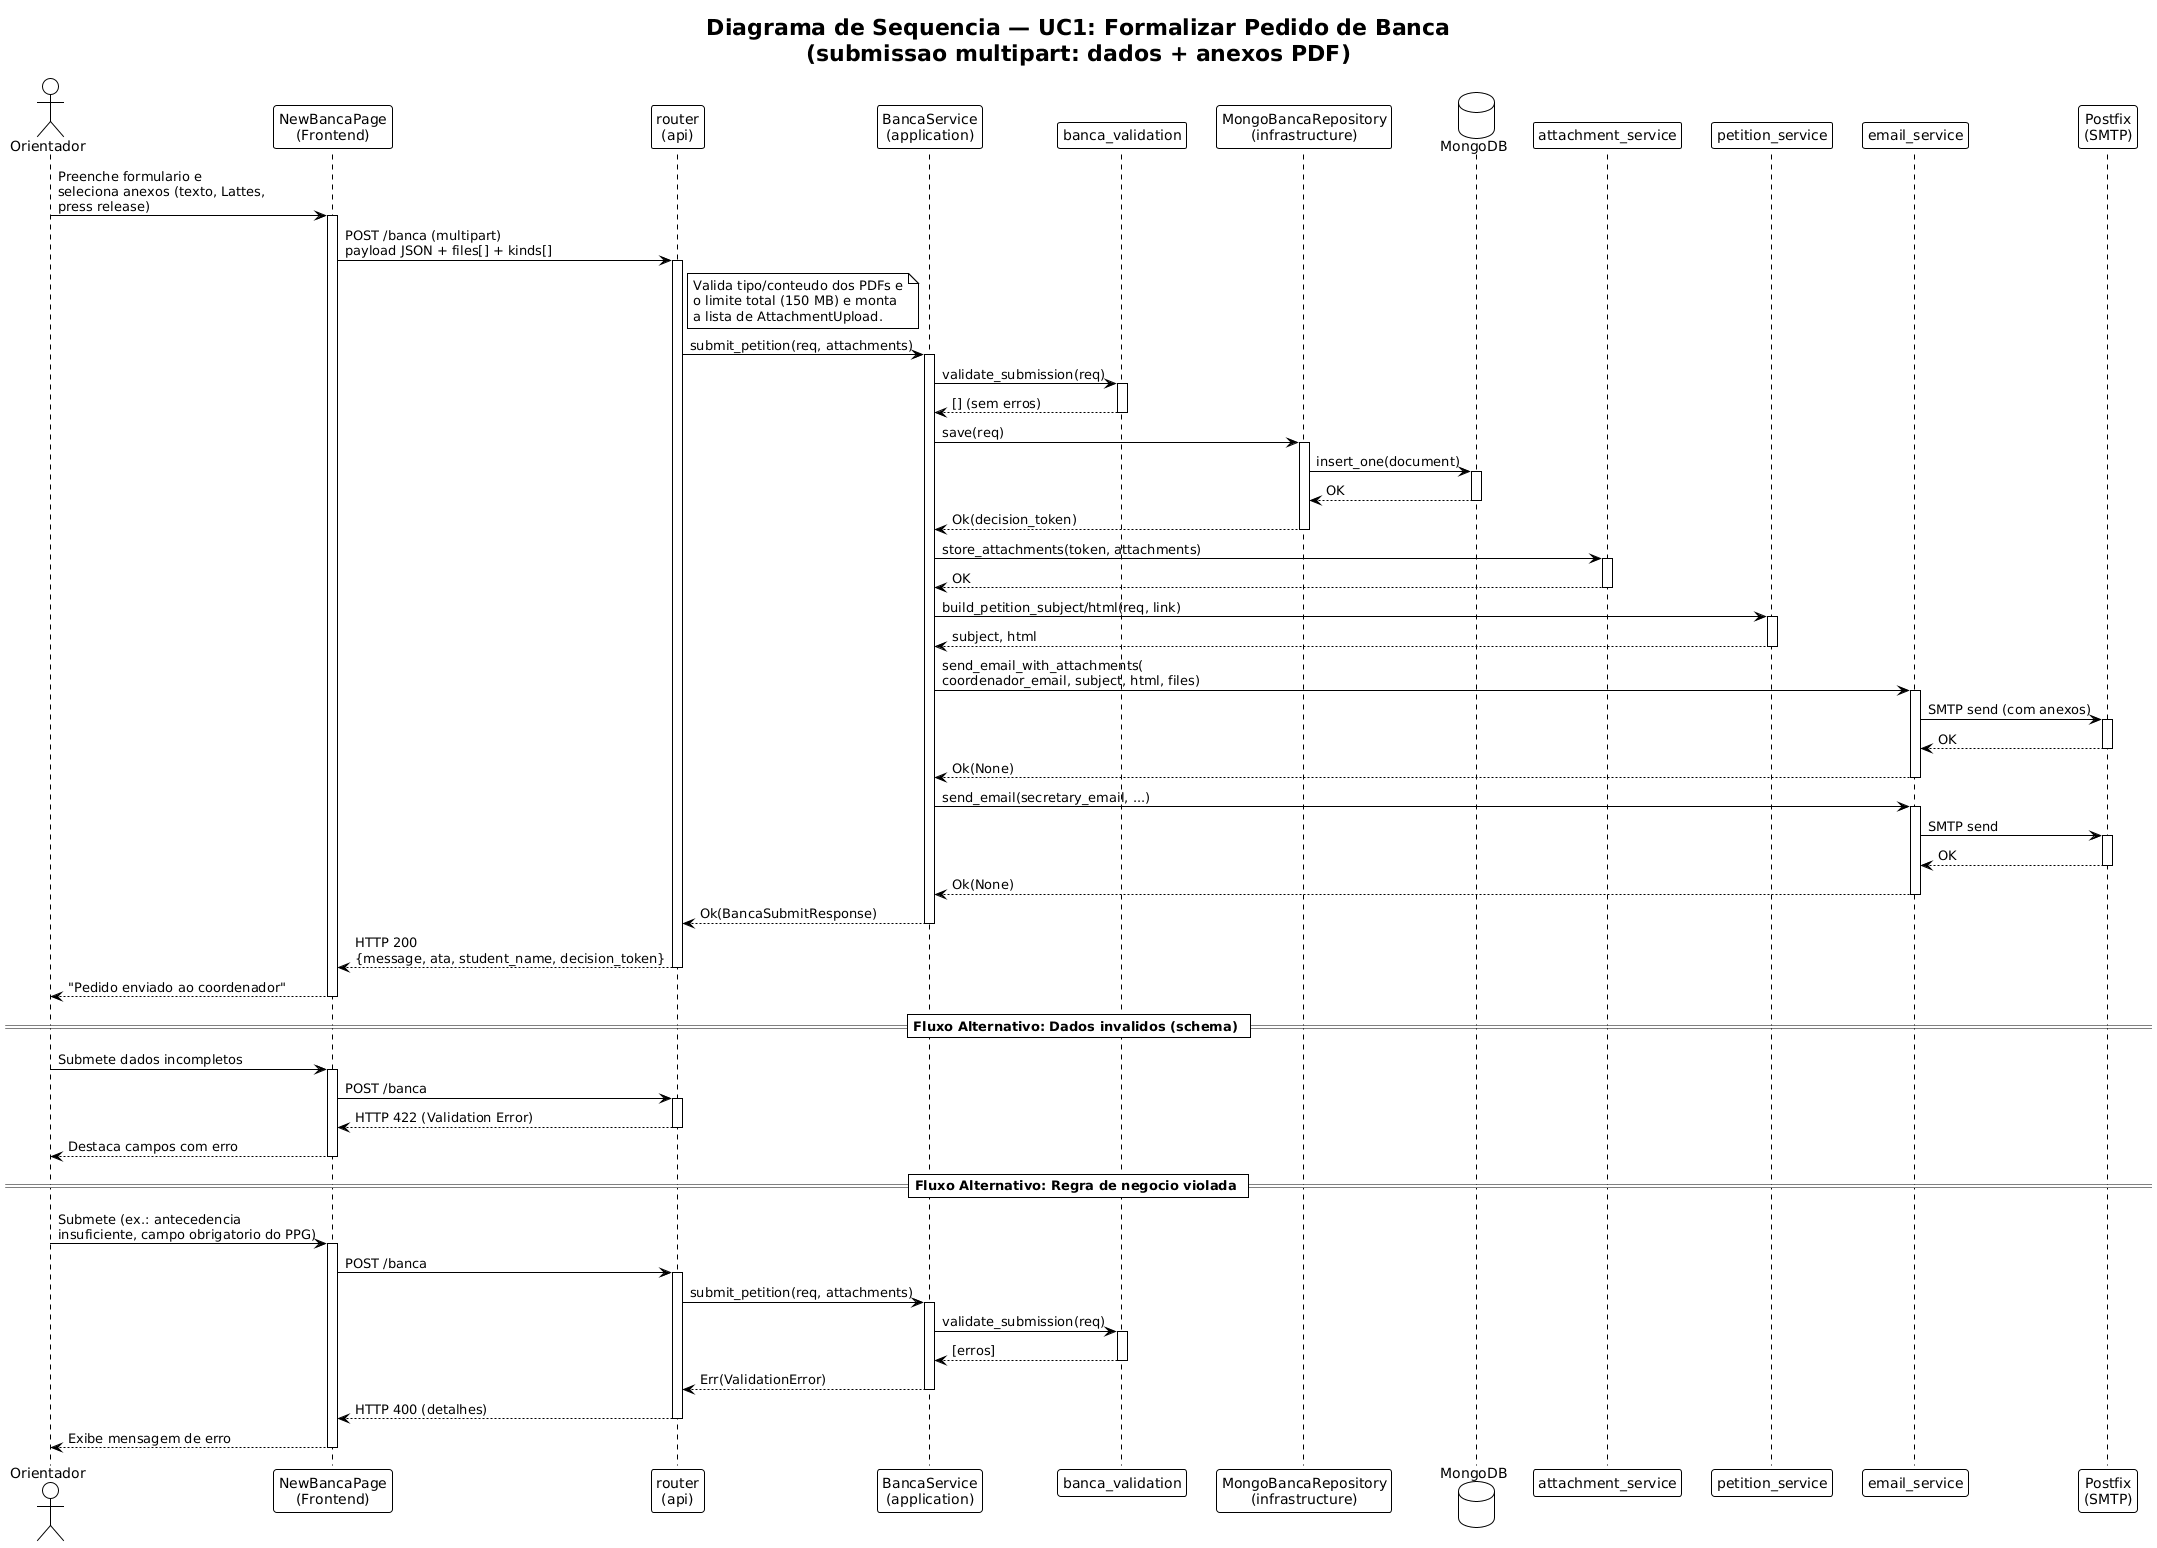

The diagram above was rendered by PlantUML. Its source (embedded in the PNG):
@startuml sequence-uc1-submit
!theme plain
skinparam shadowing false

title Diagrama de Sequencia — UC1: Formalizar Pedido de Banca\n(submissao multipart: dados + anexos PDF)

actor "Orientador" as orientador
participant "NewBancaPage\n(Frontend)" as frontend
participant "router\n(api)" as router
participant "BancaService\n(application)" as service
participant "banca_validation" as valid
participant "MongoBancaRepository\n(infrastructure)" as repo
database "MongoDB" as db
participant "attachment_service" as att
participant "petition_service" as petition
participant "email_service" as email
participant "Postfix\n(SMTP)" as smtp

' ============================================================
' FLUXO PRINCIPAL
' ============================================================

orientador -> frontend : Preenche formulario e\nseleciona anexos (texto, Lattes,\npress release)
activate frontend

frontend -> router : POST /banca (multipart)\npayload JSON + files[] + kinds[]
activate router

note right of router
    Valida tipo/conteudo dos PDFs e
    o limite total (150 MB) e monta
    a lista de AttachmentUpload.
end note

router -> service : submit_petition(req, attachments)
activate service

' --- Validacao de negocio por PPG ---
service -> valid : validate_submission(req)
activate valid
valid --> service : [] (sem erros)
deactivate valid

' --- Persistencia (ata atribuida por PPG/tipo) ---
service -> repo : save(req)
activate repo
repo -> db : insert_one(document)
activate db
db --> repo : OK
deactivate db
repo --> service : Ok(decision_token)
deactivate repo

' --- Armazena os anexos (sistema de registro) ---
service -> att : store_attachments(token, attachments)
activate att
att --> service : OK
deactivate att

' --- E-mail ao coordenador (com anexos) ---
service -> petition : build_petition_subject/html(req, link)
activate petition
petition --> service : subject, html
deactivate petition

service -> email : send_email_with_attachments(\ncoordenador_email, subject, html, files)
activate email
email -> smtp : SMTP send (com anexos)
activate smtp
smtp --> email : OK
deactivate smtp
email --> service : Ok(None)
deactivate email

' --- Notificacao a secretaria (sem anexos) ---
service -> email : send_email(secretary_email, ...)
activate email
email -> smtp : SMTP send
activate smtp
smtp --> email : OK
deactivate smtp
email --> service : Ok(None)
deactivate email

' --- Retorno ---
service --> router : Ok(BancaSubmitResponse)
deactivate service

router --> frontend : HTTP 200\n{message, ata, student_name, decision_token}
deactivate router

frontend --> orientador : "Pedido enviado ao coordenador"
deactivate frontend

' ============================================================
' FLUXO ALTERNATIVO: Validacao de schema (Pydantic)
' ============================================================
== Fluxo Alternativo: Dados invalidos (schema) ==

orientador -> frontend : Submete dados incompletos
activate frontend
frontend -> router : POST /banca
activate router
router --> frontend : HTTP 422 (Validation Error)
deactivate router
frontend --> orientador : Destaca campos com erro
deactivate frontend

' ============================================================
' FLUXO ALTERNATIVO: Regras de negocio por PPG
' ============================================================
== Fluxo Alternativo: Regra de negocio violada ==

orientador -> frontend : Submete (ex.: antecedencia\ninsuficiente, campo obrigatorio do PPG)
activate frontend
frontend -> router : POST /banca
activate router
router -> service : submit_petition(req, attachments)
activate service
service -> valid : validate_submission(req)
activate valid
valid --> service : [erros]
deactivate valid
service --> router : Err(ValidationError)
deactivate service
router --> frontend : HTTP 400 (detalhes)
deactivate router
frontend --> orientador : Exibe mensagem de erro
deactivate frontend

@enduml